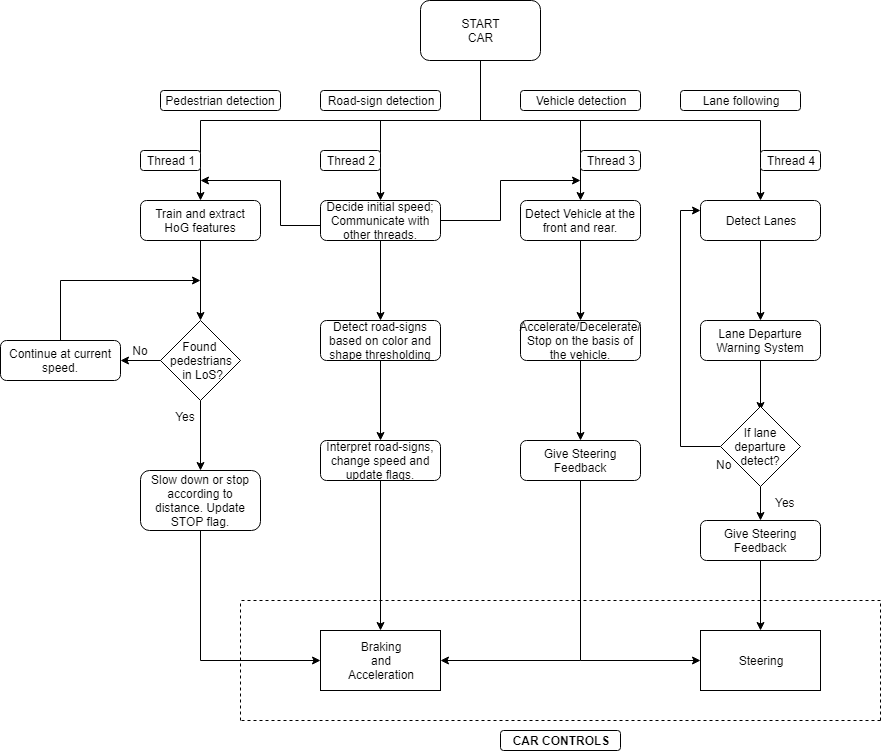

The diagram above was exported from draw.io. Its source (the exported page's mxGraphModel, read from the mxfile embedded in the PNG):
<mxGraphModel dx="1718" dy="403" grid="1" gridSize="10" guides="1" tooltips="1" connect="1" arrows="1" fold="1" page="1" pageScale="1" pageWidth="850" pageHeight="1100" math="0" shadow="0">
  <root>
    <mxCell id="0" />
    <mxCell id="1" parent="0" />
    <mxCell id="pReowotBY9iVAYwbXyly-4" style="edgeStyle=orthogonalEdgeStyle;rounded=0;orthogonalLoop=1;jettySize=auto;html=1;exitX=0.5;exitY=1;exitDx=0;exitDy=0;" parent="1" source="pReowotBY9iVAYwbXyly-1" edge="1">
      <mxGeometry relative="1" as="geometry">
        <mxPoint x="120" y="240" as="targetPoint" />
        <Array as="points">
          <mxPoint x="400" y="160" />
          <mxPoint x="120" y="160" />
        </Array>
      </mxGeometry>
    </mxCell>
    <mxCell id="pReowotBY9iVAYwbXyly-5" style="edgeStyle=orthogonalEdgeStyle;rounded=0;orthogonalLoop=1;jettySize=auto;html=1;exitX=0.5;exitY=1;exitDx=0;exitDy=0;entryX=0.5;entryY=0;entryDx=0;entryDy=0;" parent="1" source="pReowotBY9iVAYwbXyly-1" target="pReowotBY9iVAYwbXyly-18" edge="1">
      <mxGeometry relative="1" as="geometry">
        <mxPoint x="300" y="200" as="targetPoint" />
        <Array as="points">
          <mxPoint x="400" y="160" />
          <mxPoint x="300" y="160" />
        </Array>
      </mxGeometry>
    </mxCell>
    <mxCell id="pReowotBY9iVAYwbXyly-6" style="edgeStyle=orthogonalEdgeStyle;rounded=0;orthogonalLoop=1;jettySize=auto;html=1;exitX=0.5;exitY=1;exitDx=0;exitDy=0;" parent="1" source="pReowotBY9iVAYwbXyly-1" edge="1">
      <mxGeometry relative="1" as="geometry">
        <mxPoint x="500" y="240" as="targetPoint" />
        <Array as="points">
          <mxPoint x="400" y="160" />
          <mxPoint x="500" y="160" />
        </Array>
      </mxGeometry>
    </mxCell>
    <mxCell id="pReowotBY9iVAYwbXyly-7" style="edgeStyle=orthogonalEdgeStyle;rounded=0;orthogonalLoop=1;jettySize=auto;html=1;exitX=0.5;exitY=1;exitDx=0;exitDy=0;" parent="1" source="pReowotBY9iVAYwbXyly-1" edge="1">
      <mxGeometry relative="1" as="geometry">
        <mxPoint x="680" y="240" as="targetPoint" />
        <Array as="points">
          <mxPoint x="400" y="160" />
          <mxPoint x="680" y="160" />
        </Array>
      </mxGeometry>
    </mxCell>
    <mxCell id="pReowotBY9iVAYwbXyly-1" value="" style="rounded=1;whiteSpace=wrap;html=1;" parent="1" vertex="1">
      <mxGeometry x="340" y="40" width="120" height="60" as="geometry" />
    </mxCell>
    <mxCell id="pReowotBY9iVAYwbXyly-2" value="START&lt;br&gt;CAR" style="text;html=1;strokeColor=none;fillColor=none;align=center;verticalAlign=middle;whiteSpace=wrap;rounded=0;" parent="1" vertex="1">
      <mxGeometry x="380" y="60" width="40" height="20" as="geometry" />
    </mxCell>
    <mxCell id="pReowotBY9iVAYwbXyly-8" value="" style="rounded=1;whiteSpace=wrap;html=1;" parent="1" vertex="1">
      <mxGeometry x="680" y="190" width="60" height="20" as="geometry" />
    </mxCell>
    <mxCell id="pReowotBY9iVAYwbXyly-9" value="Thread 4" style="text;html=1;strokeColor=none;fillColor=none;align=center;verticalAlign=middle;whiteSpace=wrap;rounded=0;" parent="1" vertex="1">
      <mxGeometry x="680" y="190" width="60" height="20" as="geometry" />
    </mxCell>
    <mxCell id="pReowotBY9iVAYwbXyly-10" value="" style="rounded=1;whiteSpace=wrap;html=1;" parent="1" vertex="1">
      <mxGeometry x="500" y="190" width="60" height="20" as="geometry" />
    </mxCell>
    <mxCell id="pReowotBY9iVAYwbXyly-11" value="Thread 3" style="text;html=1;strokeColor=none;fillColor=none;align=center;verticalAlign=middle;whiteSpace=wrap;rounded=0;" parent="1" vertex="1">
      <mxGeometry x="500" y="190" width="60" height="20" as="geometry" />
    </mxCell>
    <mxCell id="pReowotBY9iVAYwbXyly-12" value="" style="rounded=1;whiteSpace=wrap;html=1;" parent="1" vertex="1">
      <mxGeometry x="240" y="190" width="60" height="20" as="geometry" />
    </mxCell>
    <mxCell id="pReowotBY9iVAYwbXyly-13" value="Thread 2" style="text;html=1;strokeColor=none;fillColor=none;align=center;verticalAlign=middle;whiteSpace=wrap;rounded=0;" parent="1" vertex="1">
      <mxGeometry x="240" y="190" width="60" height="20" as="geometry" />
    </mxCell>
    <mxCell id="pReowotBY9iVAYwbXyly-14" value="" style="rounded=1;whiteSpace=wrap;html=1;" parent="1" vertex="1">
      <mxGeometry x="60" y="190" width="60" height="20" as="geometry" />
    </mxCell>
    <mxCell id="pReowotBY9iVAYwbXyly-15" value="Thread 1" style="text;html=1;strokeColor=none;fillColor=none;align=center;verticalAlign=middle;whiteSpace=wrap;rounded=0;" parent="1" vertex="1">
      <mxGeometry x="60" y="190" width="60" height="20" as="geometry" />
    </mxCell>
    <mxCell id="pReowotBY9iVAYwbXyly-16" value="" style="rounded=1;whiteSpace=wrap;html=1;" parent="1" vertex="1">
      <mxGeometry x="240" y="130" width="120" height="20" as="geometry" />
    </mxCell>
    <mxCell id="pReowotBY9iVAYwbXyly-17" value="Road-sign detection" style="text;html=1;strokeColor=none;fillColor=none;align=center;verticalAlign=middle;whiteSpace=wrap;rounded=0;" parent="1" vertex="1">
      <mxGeometry x="240" y="130" width="120" height="20" as="geometry" />
    </mxCell>
    <mxCell id="pReowotBY9iVAYwbXyly-18" value="" style="rounded=1;whiteSpace=wrap;html=1;" parent="1" vertex="1">
      <mxGeometry x="240" y="240" width="120" height="40" as="geometry" />
    </mxCell>
    <mxCell id="pReowotBY9iVAYwbXyly-26" style="edgeStyle=orthogonalEdgeStyle;rounded=0;orthogonalLoop=1;jettySize=auto;html=1;exitX=0;exitY=0.75;exitDx=0;exitDy=0;" parent="1" source="pReowotBY9iVAYwbXyly-19" edge="1">
      <mxGeometry relative="1" as="geometry">
        <mxPoint x="120" y="220" as="targetPoint" />
        <Array as="points">
          <mxPoint x="200" y="265" />
          <mxPoint x="200" y="220" />
        </Array>
      </mxGeometry>
    </mxCell>
    <mxCell id="pReowotBY9iVAYwbXyly-27" style="edgeStyle=orthogonalEdgeStyle;rounded=0;orthogonalLoop=1;jettySize=auto;html=1;exitX=1;exitY=0.5;exitDx=0;exitDy=0;" parent="1" source="pReowotBY9iVAYwbXyly-19" edge="1">
      <mxGeometry relative="1" as="geometry">
        <mxPoint x="500" y="220" as="targetPoint" />
        <Array as="points">
          <mxPoint x="420" y="260" />
          <mxPoint x="420" y="220" />
        </Array>
      </mxGeometry>
    </mxCell>
    <mxCell id="pReowotBY9iVAYwbXyly-19" value="Decide initial speed;&lt;br&gt;Communicate with other threads." style="text;html=1;strokeColor=none;fillColor=none;align=center;verticalAlign=middle;whiteSpace=wrap;rounded=0;" parent="1" vertex="1">
      <mxGeometry x="240" y="250" width="120" height="20" as="geometry" />
    </mxCell>
    <mxCell id="pReowotBY9iVAYwbXyly-25" style="edgeStyle=orthogonalEdgeStyle;rounded=0;orthogonalLoop=1;jettySize=auto;html=1;exitX=0.5;exitY=1;exitDx=0;exitDy=0;entryX=0.5;entryY=0;entryDx=0;entryDy=0;" parent="1" source="pReowotBY9iVAYwbXyly-20" target="pReowotBY9iVAYwbXyly-23" edge="1">
      <mxGeometry relative="1" as="geometry" />
    </mxCell>
    <mxCell id="pReowotBY9iVAYwbXyly-20" value="Detect road-signs based on color and shape thresholding" style="rounded=1;whiteSpace=wrap;html=1;" parent="1" vertex="1">
      <mxGeometry x="240" y="360" width="120" height="40" as="geometry" />
    </mxCell>
    <mxCell id="pReowotBY9iVAYwbXyly-22" value="" style="endArrow=classic;html=1;entryX=0.5;entryY=0;entryDx=0;entryDy=0;exitX=0.5;exitY=1;exitDx=0;exitDy=0;" parent="1" source="pReowotBY9iVAYwbXyly-18" target="pReowotBY9iVAYwbXyly-20" edge="1">
      <mxGeometry width="50" height="50" relative="1" as="geometry">
        <mxPoint x="180" y="340" as="sourcePoint" />
        <mxPoint x="230" y="290" as="targetPoint" />
      </mxGeometry>
    </mxCell>
    <mxCell id="pReowotBY9iVAYwbXyly-72" style="edgeStyle=orthogonalEdgeStyle;rounded=0;orthogonalLoop=1;jettySize=auto;html=1;exitX=0.5;exitY=1;exitDx=0;exitDy=0;entryX=0.5;entryY=0;entryDx=0;entryDy=0;" parent="1" source="pReowotBY9iVAYwbXyly-23" target="pReowotBY9iVAYwbXyly-61" edge="1">
      <mxGeometry relative="1" as="geometry" />
    </mxCell>
    <mxCell id="pReowotBY9iVAYwbXyly-23" value="Interpret road-signs, change speed and update flags." style="rounded=1;whiteSpace=wrap;html=1;" parent="1" vertex="1">
      <mxGeometry x="240" y="480" width="120" height="40" as="geometry" />
    </mxCell>
    <mxCell id="pReowotBY9iVAYwbXyly-28" value="" style="rounded=1;whiteSpace=wrap;html=1;" parent="1" vertex="1">
      <mxGeometry x="80" y="130" width="120" height="20" as="geometry" />
    </mxCell>
    <mxCell id="pReowotBY9iVAYwbXyly-29" value="Pedestrian detection" style="text;html=1;strokeColor=none;fillColor=none;align=center;verticalAlign=middle;whiteSpace=wrap;rounded=0;" parent="1" vertex="1">
      <mxGeometry x="80" y="130" width="120" height="20" as="geometry" />
    </mxCell>
    <mxCell id="pReowotBY9iVAYwbXyly-30" value="" style="rounded=1;whiteSpace=wrap;html=1;" parent="1" vertex="1">
      <mxGeometry x="440" y="130" width="120" height="20" as="geometry" />
    </mxCell>
    <mxCell id="pReowotBY9iVAYwbXyly-31" value="Vehicle detection" style="text;html=1;strokeColor=none;fillColor=none;align=center;verticalAlign=middle;whiteSpace=wrap;rounded=0;" parent="1" vertex="1">
      <mxGeometry x="440" y="130" width="120" height="20" as="geometry" />
    </mxCell>
    <mxCell id="pReowotBY9iVAYwbXyly-32" value="" style="rounded=1;whiteSpace=wrap;html=1;" parent="1" vertex="1">
      <mxGeometry x="600" y="130" width="120" height="20" as="geometry" />
    </mxCell>
    <mxCell id="pReowotBY9iVAYwbXyly-33" value="Lane following" style="text;html=1;strokeColor=none;fillColor=none;align=center;verticalAlign=middle;whiteSpace=wrap;rounded=0;" parent="1" vertex="1">
      <mxGeometry x="600" y="130" width="120" height="20" as="geometry" />
    </mxCell>
    <mxCell id="pReowotBY9iVAYwbXyly-40" style="edgeStyle=orthogonalEdgeStyle;rounded=0;orthogonalLoop=1;jettySize=auto;html=1;exitX=0.5;exitY=1;exitDx=0;exitDy=0;entryX=0.5;entryY=0;entryDx=0;entryDy=0;" parent="1" source="pReowotBY9iVAYwbXyly-34" edge="1">
      <mxGeometry relative="1" as="geometry">
        <mxPoint x="120" y="360" as="targetPoint" />
      </mxGeometry>
    </mxCell>
    <mxCell id="pReowotBY9iVAYwbXyly-34" value="Train and extract HoG features" style="rounded=1;whiteSpace=wrap;html=1;" parent="1" vertex="1">
      <mxGeometry x="60" y="240" width="120" height="40" as="geometry" />
    </mxCell>
    <mxCell id="vXnocaPgtjAzMMMQWqao-2" value="" style="edgeStyle=orthogonalEdgeStyle;rounded=0;orthogonalLoop=1;jettySize=auto;html=1;" edge="1" parent="1" source="pReowotBY9iVAYwbXyly-36" target="vXnocaPgtjAzMMMQWqao-1">
      <mxGeometry relative="1" as="geometry" />
    </mxCell>
    <mxCell id="pReowotBY9iVAYwbXyly-36" value="Detect Vehicle at the front and rear." style="rounded=1;whiteSpace=wrap;html=1;" parent="1" vertex="1">
      <mxGeometry x="440" y="240" width="120" height="40" as="geometry" />
    </mxCell>
    <mxCell id="vXnocaPgtjAzMMMQWqao-4" value="" style="edgeStyle=orthogonalEdgeStyle;rounded=0;orthogonalLoop=1;jettySize=auto;html=1;" edge="1" parent="1" source="vXnocaPgtjAzMMMQWqao-1" target="vXnocaPgtjAzMMMQWqao-3">
      <mxGeometry relative="1" as="geometry" />
    </mxCell>
    <mxCell id="vXnocaPgtjAzMMMQWqao-1" value="Accelerate/Decelerate/&lt;br&gt;Stop on the basis of the vehicle." style="rounded=1;whiteSpace=wrap;html=1;" vertex="1" parent="1">
      <mxGeometry x="440" y="360" width="120" height="40" as="geometry" />
    </mxCell>
    <mxCell id="vXnocaPgtjAzMMMQWqao-6" value="" style="edgeStyle=orthogonalEdgeStyle;rounded=0;orthogonalLoop=1;jettySize=auto;html=1;entryX=0;entryY=0.5;entryDx=0;entryDy=0;" edge="1" parent="1" source="vXnocaPgtjAzMMMQWqao-3" target="pReowotBY9iVAYwbXyly-63">
      <mxGeometry relative="1" as="geometry">
        <mxPoint x="500" y="600" as="targetPoint" />
        <Array as="points">
          <mxPoint x="500" y="700" />
        </Array>
      </mxGeometry>
    </mxCell>
    <mxCell id="vXnocaPgtjAzMMMQWqao-3" value="Give Steering Feedback" style="rounded=1;whiteSpace=wrap;html=1;" vertex="1" parent="1">
      <mxGeometry x="440" y="480" width="120" height="40" as="geometry" />
    </mxCell>
    <mxCell id="pReowotBY9iVAYwbXyly-51" style="edgeStyle=orthogonalEdgeStyle;rounded=0;orthogonalLoop=1;jettySize=auto;html=1;exitX=0.5;exitY=1;exitDx=0;exitDy=0;entryX=0.5;entryY=0;entryDx=0;entryDy=0;" parent="1" source="pReowotBY9iVAYwbXyly-41" target="pReowotBY9iVAYwbXyly-50" edge="1">
      <mxGeometry relative="1" as="geometry" />
    </mxCell>
    <mxCell id="pReowotBY9iVAYwbXyly-41" value="" style="rhombus;whiteSpace=wrap;html=1;" parent="1" vertex="1">
      <mxGeometry x="80" y="360" width="80" height="80" as="geometry" />
    </mxCell>
    <mxCell id="pReowotBY9iVAYwbXyly-42" value="Found &lt;br&gt;pedestrians&lt;br&gt;&amp;nbsp;in LoS?" style="text;html=1;strokeColor=none;fillColor=none;align=center;verticalAlign=middle;whiteSpace=wrap;rounded=0;" parent="1" vertex="1">
      <mxGeometry x="60" y="390" width="120" height="20" as="geometry" />
    </mxCell>
    <mxCell id="pReowotBY9iVAYwbXyly-47" value="No" style="text;html=1;strokeColor=none;fillColor=none;align=center;verticalAlign=middle;whiteSpace=wrap;rounded=0;" parent="1" vertex="1">
      <mxGeometry x="35" y="380" width="50" height="20" as="geometry" />
    </mxCell>
    <mxCell id="pReowotBY9iVAYwbXyly-49" value="Yes" style="text;html=1;strokeColor=none;fillColor=none;align=center;verticalAlign=middle;whiteSpace=wrap;rounded=0;" parent="1" vertex="1">
      <mxGeometry x="80" y="446" width="50" height="20" as="geometry" />
    </mxCell>
    <mxCell id="pReowotBY9iVAYwbXyly-68" style="edgeStyle=orthogonalEdgeStyle;rounded=0;orthogonalLoop=1;jettySize=auto;html=1;exitX=0.5;exitY=1;exitDx=0;exitDy=0;entryX=0;entryY=0.5;entryDx=0;entryDy=0;" parent="1" source="pReowotBY9iVAYwbXyly-50" target="pReowotBY9iVAYwbXyly-61" edge="1">
      <mxGeometry relative="1" as="geometry" />
    </mxCell>
    <mxCell id="pReowotBY9iVAYwbXyly-50" value="Slow down or stop according to distance. Update STOP flag." style="rounded=1;whiteSpace=wrap;html=1;" parent="1" vertex="1">
      <mxGeometry x="60" y="510" width="120" height="60" as="geometry" />
    </mxCell>
    <mxCell id="pReowotBY9iVAYwbXyly-54" style="edgeStyle=orthogonalEdgeStyle;rounded=0;orthogonalLoop=1;jettySize=auto;html=1;exitX=0.5;exitY=0;exitDx=0;exitDy=0;" parent="1" source="pReowotBY9iVAYwbXyly-53" edge="1">
      <mxGeometry relative="1" as="geometry">
        <mxPoint x="120" y="320" as="targetPoint" />
        <Array as="points">
          <mxPoint x="-20" y="320" />
        </Array>
      </mxGeometry>
    </mxCell>
    <mxCell id="pReowotBY9iVAYwbXyly-53" value="Continue at current speed." style="rounded=1;whiteSpace=wrap;html=1;" parent="1" vertex="1">
      <mxGeometry x="-80" y="380" width="120" height="40" as="geometry" />
    </mxCell>
    <mxCell id="pReowotBY9iVAYwbXyly-57" value="" style="endArrow=classic;html=1;entryX=1;entryY=0.5;entryDx=0;entryDy=0;exitX=0.167;exitY=0.5;exitDx=0;exitDy=0;exitPerimeter=0;" parent="1" source="pReowotBY9iVAYwbXyly-42" target="pReowotBY9iVAYwbXyly-53" edge="1">
      <mxGeometry width="50" height="50" relative="1" as="geometry">
        <mxPoint x="10" y="490" as="sourcePoint" />
        <mxPoint x="60" y="440" as="targetPoint" />
      </mxGeometry>
    </mxCell>
    <mxCell id="pReowotBY9iVAYwbXyly-59" value="" style="rounded=0;whiteSpace=wrap;html=1;" parent="1" vertex="1">
      <mxGeometry x="240" y="670" width="120" height="60" as="geometry" />
    </mxCell>
    <mxCell id="pReowotBY9iVAYwbXyly-61" value="Braking&lt;br&gt;and&lt;br&gt;Acceleration" style="text;html=1;strokeColor=none;fillColor=none;align=center;verticalAlign=middle;whiteSpace=wrap;rounded=0;" parent="1" vertex="1">
      <mxGeometry x="240" y="670" width="120" height="60" as="geometry" />
    </mxCell>
    <mxCell id="pReowotBY9iVAYwbXyly-62" value="" style="rounded=0;whiteSpace=wrap;html=1;" parent="1" vertex="1">
      <mxGeometry x="620" y="670" width="120" height="60" as="geometry" />
    </mxCell>
    <mxCell id="pReowotBY9iVAYwbXyly-63" value="Steering" style="text;html=1;strokeColor=none;fillColor=none;align=center;verticalAlign=middle;whiteSpace=wrap;rounded=0;" parent="1" vertex="1">
      <mxGeometry x="620" y="670" width="120" height="60" as="geometry" />
    </mxCell>
    <mxCell id="pReowotBY9iVAYwbXyly-64" value="" style="endArrow=none;dashed=1;html=1;" parent="1" edge="1">
      <mxGeometry width="50" height="50" relative="1" as="geometry">
        <mxPoint x="160" y="760" as="sourcePoint" />
        <mxPoint x="160" y="640" as="targetPoint" />
      </mxGeometry>
    </mxCell>
    <mxCell id="pReowotBY9iVAYwbXyly-65" value="" style="endArrow=none;dashed=1;html=1;" parent="1" edge="1">
      <mxGeometry width="50" height="50" relative="1" as="geometry">
        <mxPoint x="800" y="760" as="sourcePoint" />
        <mxPoint x="800" y="640" as="targetPoint" />
      </mxGeometry>
    </mxCell>
    <mxCell id="pReowotBY9iVAYwbXyly-66" value="" style="endArrow=none;dashed=1;html=1;" parent="1" edge="1">
      <mxGeometry width="50" height="50" relative="1" as="geometry">
        <mxPoint x="800" y="640" as="sourcePoint" />
        <mxPoint x="160" y="640" as="targetPoint" />
      </mxGeometry>
    </mxCell>
    <mxCell id="pReowotBY9iVAYwbXyly-67" value="" style="endArrow=none;dashed=1;html=1;" parent="1" edge="1">
      <mxGeometry width="50" height="50" relative="1" as="geometry">
        <mxPoint x="800" y="760" as="sourcePoint" />
        <mxPoint x="160" y="760" as="targetPoint" />
      </mxGeometry>
    </mxCell>
    <mxCell id="pReowotBY9iVAYwbXyly-69" value="" style="rounded=1;whiteSpace=wrap;html=1;" parent="1" vertex="1">
      <mxGeometry x="420" y="770" width="120" height="20" as="geometry" />
    </mxCell>
    <mxCell id="pReowotBY9iVAYwbXyly-70" value="&lt;b&gt;CAR CONTROLS&lt;/b&gt;" style="text;html=1;strokeColor=none;fillColor=none;align=center;verticalAlign=middle;whiteSpace=wrap;rounded=0;" parent="1" vertex="1">
      <mxGeometry x="420" y="770" width="120" height="20" as="geometry" />
    </mxCell>
    <mxCell id="vXnocaPgtjAzMMMQWqao-7" value="" style="endArrow=classic;html=1;entryX=1;entryY=0.5;entryDx=0;entryDy=0;" edge="1" parent="1" target="pReowotBY9iVAYwbXyly-61">
      <mxGeometry width="50" height="50" relative="1" as="geometry">
        <mxPoint x="500" y="700" as="sourcePoint" />
        <mxPoint x="20" y="810" as="targetPoint" />
      </mxGeometry>
    </mxCell>
    <mxCell id="vXnocaPgtjAzMMMQWqao-10" value="" style="edgeStyle=orthogonalEdgeStyle;rounded=0;orthogonalLoop=1;jettySize=auto;html=1;" edge="1" parent="1" source="vXnocaPgtjAzMMMQWqao-8" target="vXnocaPgtjAzMMMQWqao-9">
      <mxGeometry relative="1" as="geometry" />
    </mxCell>
    <mxCell id="vXnocaPgtjAzMMMQWqao-8" value="Detect Lanes" style="rounded=1;whiteSpace=wrap;html=1;" vertex="1" parent="1">
      <mxGeometry x="620" y="240" width="120" height="40" as="geometry" />
    </mxCell>
    <mxCell id="vXnocaPgtjAzMMMQWqao-12" value="" style="edgeStyle=orthogonalEdgeStyle;rounded=0;orthogonalLoop=1;jettySize=auto;html=1;" edge="1" parent="1" source="vXnocaPgtjAzMMMQWqao-9">
      <mxGeometry relative="1" as="geometry">
        <mxPoint x="680" y="450" as="targetPoint" />
      </mxGeometry>
    </mxCell>
    <mxCell id="vXnocaPgtjAzMMMQWqao-9" value="Lane Departure Warning System" style="rounded=1;whiteSpace=wrap;html=1;" vertex="1" parent="1">
      <mxGeometry x="620" y="360" width="120" height="40" as="geometry" />
    </mxCell>
    <mxCell id="vXnocaPgtjAzMMMQWqao-17" value="" style="edgeStyle=orthogonalEdgeStyle;rounded=0;orthogonalLoop=1;jettySize=auto;html=1;" edge="1" parent="1" source="vXnocaPgtjAzMMMQWqao-13">
      <mxGeometry relative="1" as="geometry">
        <mxPoint x="680" y="560" as="targetPoint" />
      </mxGeometry>
    </mxCell>
    <mxCell id="vXnocaPgtjAzMMMQWqao-23" value="" style="edgeStyle=orthogonalEdgeStyle;rounded=0;orthogonalLoop=1;jettySize=auto;html=1;entryX=0;entryY=0.25;entryDx=0;entryDy=0;" edge="1" parent="1" source="vXnocaPgtjAzMMMQWqao-13" target="vXnocaPgtjAzMMMQWqao-8">
      <mxGeometry relative="1" as="geometry">
        <Array as="points">
          <mxPoint x="600" y="486" />
          <mxPoint x="600" y="250" />
        </Array>
      </mxGeometry>
    </mxCell>
    <mxCell id="vXnocaPgtjAzMMMQWqao-13" value="If lane departure detect?" style="rhombus;whiteSpace=wrap;html=1;" vertex="1" parent="1">
      <mxGeometry x="640" y="446" width="80" height="80" as="geometry" />
    </mxCell>
    <mxCell id="vXnocaPgtjAzMMMQWqao-19" value="" style="edgeStyle=orthogonalEdgeStyle;rounded=0;orthogonalLoop=1;jettySize=auto;html=1;" edge="1" parent="1" source="vXnocaPgtjAzMMMQWqao-18" target="pReowotBY9iVAYwbXyly-63">
      <mxGeometry relative="1" as="geometry" />
    </mxCell>
    <mxCell id="vXnocaPgtjAzMMMQWqao-18" value="Give Steering Feedback" style="rounded=1;whiteSpace=wrap;html=1;" vertex="1" parent="1">
      <mxGeometry x="620" y="560" width="120" height="40" as="geometry" />
    </mxCell>
    <mxCell id="vXnocaPgtjAzMMMQWqao-20" value="Yes" style="text;html=1;resizable=0;points=[];autosize=1;align=left;verticalAlign=top;spacingTop=-4;" vertex="1" parent="1">
      <mxGeometry x="693" y="533" width="40" height="20" as="geometry" />
    </mxCell>
    <mxCell id="vXnocaPgtjAzMMMQWqao-24" value="No" style="text;html=1;resizable=0;points=[];autosize=1;align=left;verticalAlign=top;spacingTop=-4;" vertex="1" parent="1">
      <mxGeometry x="634" y="495" width="30" height="20" as="geometry" />
    </mxCell>
  </root>
</mxGraphModel>